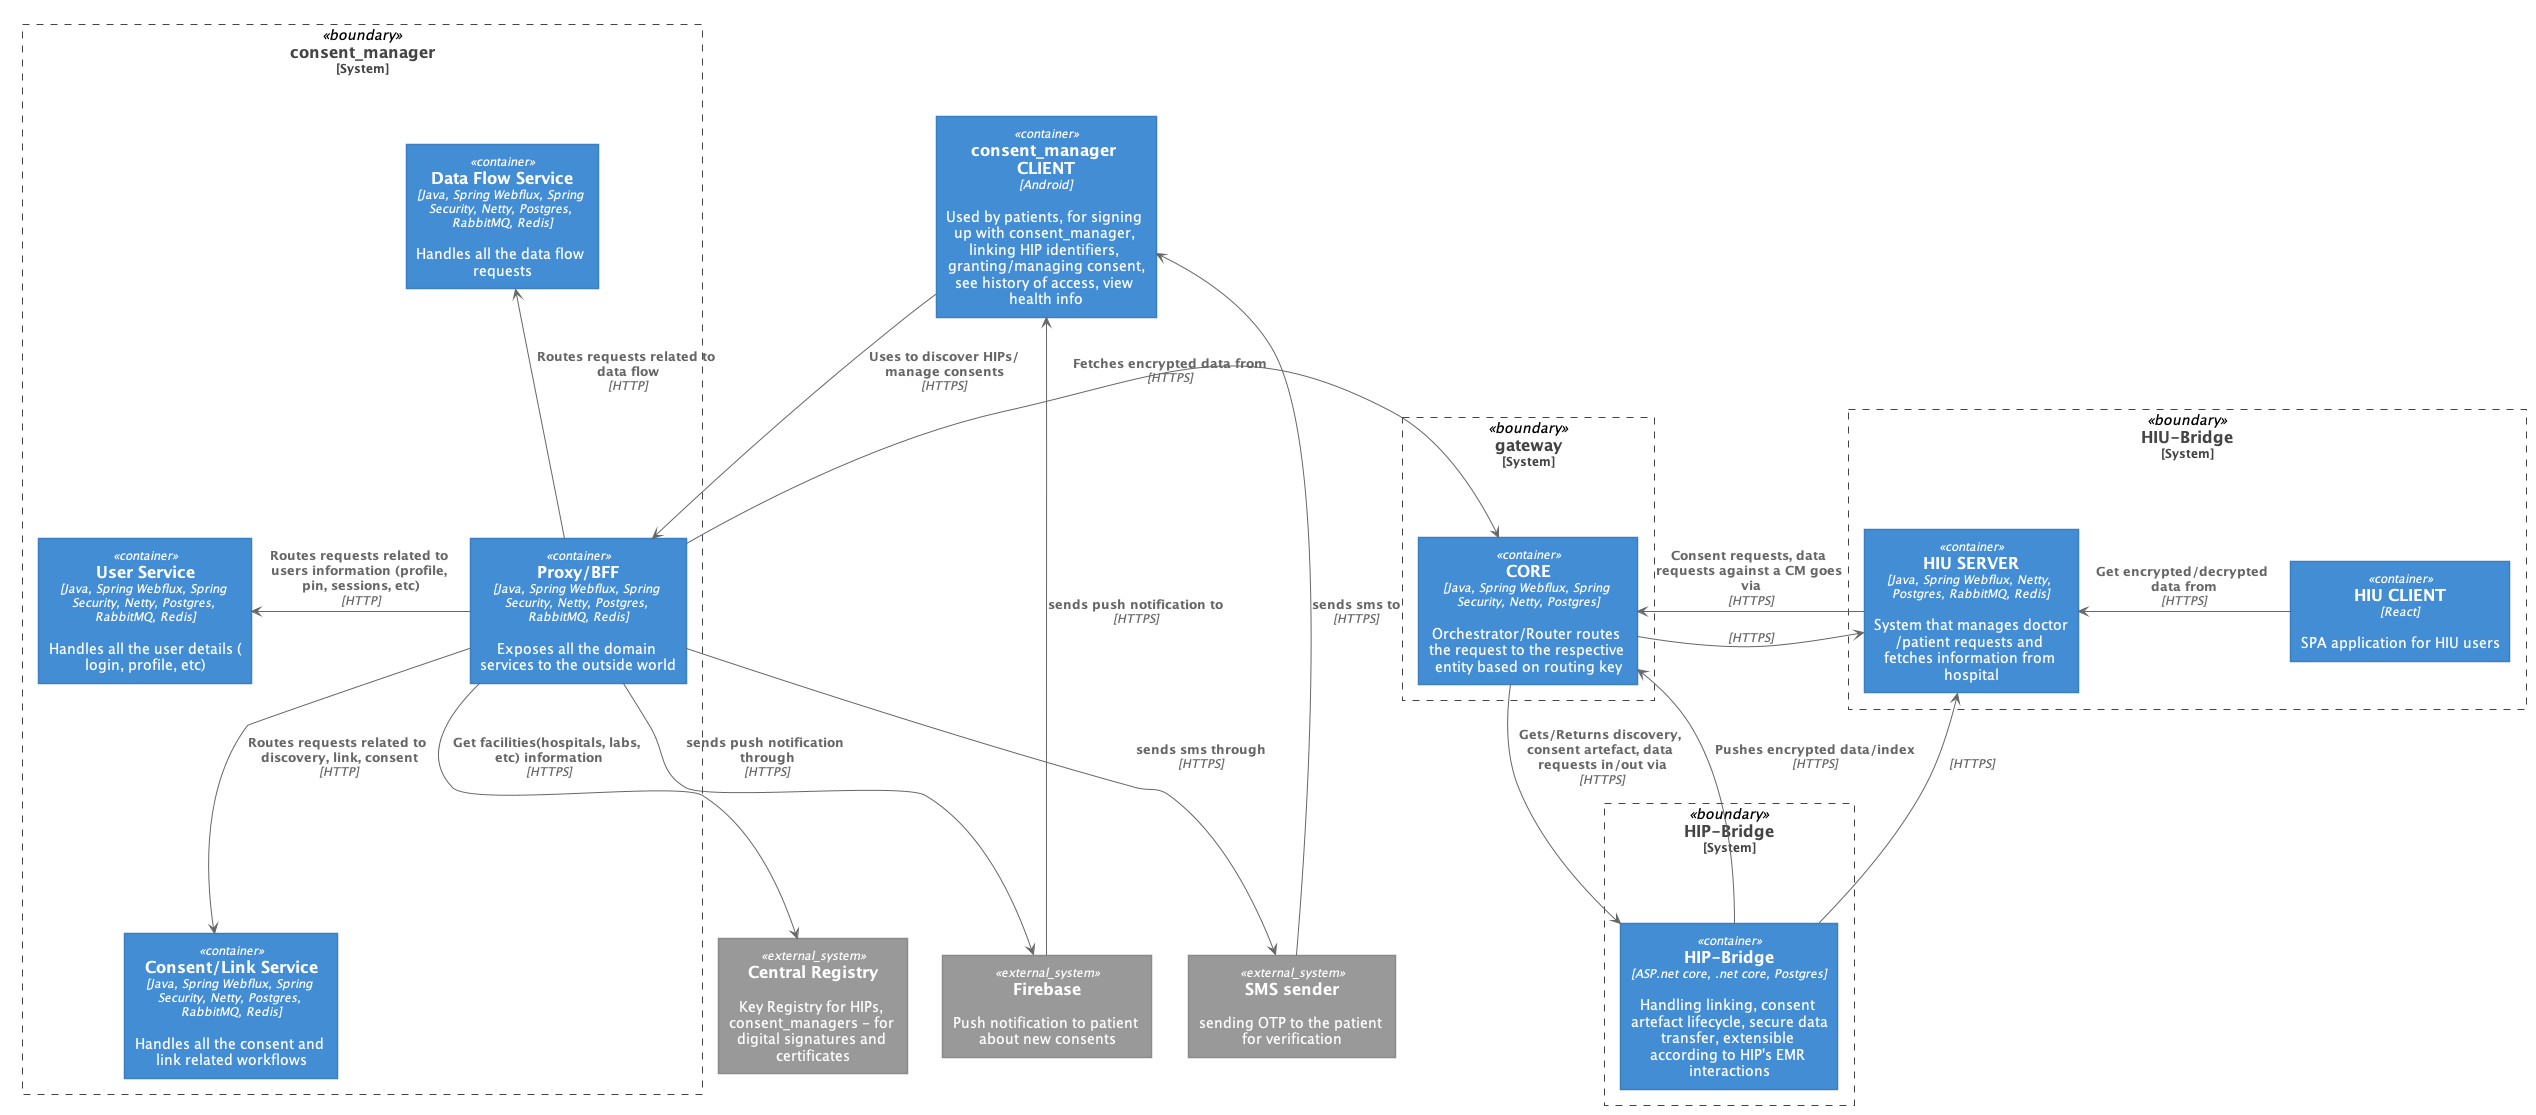

The diagram above was rendered by PlantUML. Its source (embedded in the PNG):
@startuml "architecture"





skinparam defaultTextAlignment center

skinparam wrapWidth 200
skinparam maxMessageSize 150

skinparam rectangle {
    StereotypeFontSize 12
    shadowing false
}

skinparam database {
    StereotypeFontSize 12
    shadowing false
}

skinparam Arrow {
    Color #666666
    FontColor #666666
    FontSize 12
}

skinparam rectangle<<boundary>> {
    Shadowing false
    StereotypeFontSize 0
    FontColor #444444
    BorderColor #444444
    BorderStyle dashed
}






















skinparam rectangle<<person>> {
    StereotypeFontColor #FFFFFF
    FontColor #FFFFFF
    BackgroundColor #08427B
    BorderColor #073B6F
}

skinparam rectangle<<external_person>> {
    StereotypeFontColor #FFFFFF
    FontColor #FFFFFF
    BackgroundColor #686868
    BorderColor #8A8A8A
}

skinparam rectangle<<system>> {
    StereotypeFontColor #FFFFFF
    FontColor #FFFFFF
    BackgroundColor #1168BD
    BorderColor #3C7FC0
}

skinparam rectangle<<external_system>> {
    StereotypeFontColor #FFFFFF
    FontColor #FFFFFF
    BackgroundColor #999999
    BorderColor #8A8A8A
}

skinparam database<<system>> {
    StereotypeFontColor #FFFFFF
    FontColor #FFFFFF
    BackgroundColor #1168BD
    BorderColor #3C7FC0
}

skinparam database<<external_system>> {
    StereotypeFontColor #FFFFFF
    FontColor #FFFFFF
    BackgroundColor #999999
    BorderColor #8A8A8A
}
















skinparam rectangle<<container>> {
    StereotypeFontColor #FFFFFF
    FontColor #FFFFFF
    BackgroundColor #438DD5
    BorderColor #3C7FC0
}

skinparam database<<container>> {
    StereotypeFontColor #FFFFFF
    FontColor #FFFFFF
    BackgroundColor #438DD5
    BorderColor #3C7FC0
}








skinparam wrapWidth 200
skinparam maxMessageSize 200

top to bottom direction

rectangle "==consent_manager CLIENT\n//<size:12>[Android]</size>//\n\n Used by patients, for signing up with consent_manager, linking HIP identifiers, granting/managing consent, see history of access, view health info" <<container>> as consent_manager_client

rectangle "==consent_manager\n<size:12>[System]</size>" <<boundary>> as c1 {
    rectangle "==Proxy/BFF\n//<size:12>[Java, Spring Webflux, Spring Security, Netty, Postgres, RabbitMQ, Redis]</size>//\n\n Exposes all the domain services to the outside world" <<container>> as consent_manager_proxy
    rectangle "==Consent/Link Service\n//<size:12>[Java, Spring Webflux, Spring Security, Netty, Postgres, RabbitMQ, Redis]</size>//\n\n Handles all the consent and link related workflows" <<container>> as consent_manager_consent
    rectangle "==User Service\n//<size:12>[Java, Spring Webflux, Spring Security, Netty, Postgres, RabbitMQ, Redis]</size>//\n\n Handles all the user details (login, profile, etc)" <<container>> as consent_manager_user
    rectangle "==Data Flow Service\n//<size:12>[Java, Spring Webflux, Spring Security, Netty, Postgres, RabbitMQ, Redis]</size>//\n\n Handles all the data flow requests" <<container>> as consent_manager_data_flow
}

rectangle "==gateway\n<size:12>[System]</size>" <<boundary>> as c2 {
    rectangle "==CORE\n//<size:12>[Java, Spring Webflux, Spring Security, Netty, Postgres]</size>//\n\n Orchestrator/Router routes the request to the respective entity based on routing key" <<container>> as gateway_core
}

rectangle "==HIP-Bridge\n<size:12>[System]</size>" <<boundary>> as c3 {
    rectangle "==HIP-Bridge\n//<size:12>[ASP.net core, .net core, Postgres]</size>//\n\n Handling linking, consent artefact lifecycle, secure data transfer, extensible according to HIP's EMR interactions" <<container>> as hip
}

rectangle "==HIU-Bridge\n<size:12>[System]</size>" <<boundary>> as c4 {
    rectangle "==HIU SERVER\n//<size:12>[Java, Spring Webflux, Netty, Postgres, RabbitMQ, Redis]</size>//\n\n System that manages doctor/patient requests and fetches information from hospital" <<container>> as hiu_server
    rectangle "==HIU CLIENT\n//<size:12>[React]</size>//\n\n SPA application for HIU users" <<container>> as hiu_client
}

rectangle "==Central Registry\n\n Key Registry for HIPs, consent_managers - for digital signatures and certificates" <<external_system>> as registry
rectangle "==Firebase\n\n Push notification to patient about new consents" <<external_system>> as firebase
rectangle "==SMS sender\n\n sending OTP to the patient for verification" <<external_system>> as sms_service

consent_manager_client -DOWN-> consent_manager_proxy : "===Uses to discover HIPs/manage consents\n//<size:12>[HTTPS]</size>//"
consent_manager_proxy -LEFT-> gateway_core : "===Fetches encrypted data from\n//<size:12>[HTTPS]</size>//"
gateway_core --> hip : "===Gets/Returns discovery, consent artefact, data requests in/out via\n//<size:12>[HTTPS]</size>//"
hip --> gateway_core : "===Pushes encrypted data/index\n//<size:12>[HTTPS]</size>//"
hiu_server -LEFT-> gateway_core : "===Consent requests, data requests against a CM goes via\n//<size:12>[HTTPS]</size>//"
hip -UP-> hiu_server : "=== \n//<size:12>[HTTPS]</size>//"
gateway_core -LEFT-> hiu_server : "=== \n//<size:12>[HTTPS]</size>//"
hiu_client -LEFT-> hiu_server : "===Get encrypted/decrypted data from\n//<size:12>[HTTPS]</size>//"
consent_manager_proxy -DOWN-> registry : "===Get facilities(hospitals, labs, etc) information\n//<size:12>[HTTPS]</size>//"
consent_manager_proxy -LEFT-> consent_manager_user : "===Routes requests related to users information (profile, pin, sessions, etc)\n//<size:12>[HTTP]</size>//"
consent_manager_proxy -DOWN-> consent_manager_consent : "===Routes requests related to discovery, link, consent\n//<size:12>[HTTP]</size>//"
consent_manager_proxy -UP-> consent_manager_data_flow : "===Routes requests related to data flow\n//<size:12>[HTTP]</size>//"
consent_manager_proxy -DOWN-> firebase : "===sends push notification through\n//<size:12>[HTTPS]</size>//"
consent_manager_proxy -DOWN-> sms_service : "===sends sms through\n//<size:12>[HTTPS]</size>//"
firebase -UP-> consent_manager_client : "===sends push notification to\n//<size:12>[HTTPS]</size>//"
sms_service -UP-> consent_manager_client : "===sends sms to\n//<size:12>[HTTPS]</size>//"

@enduml